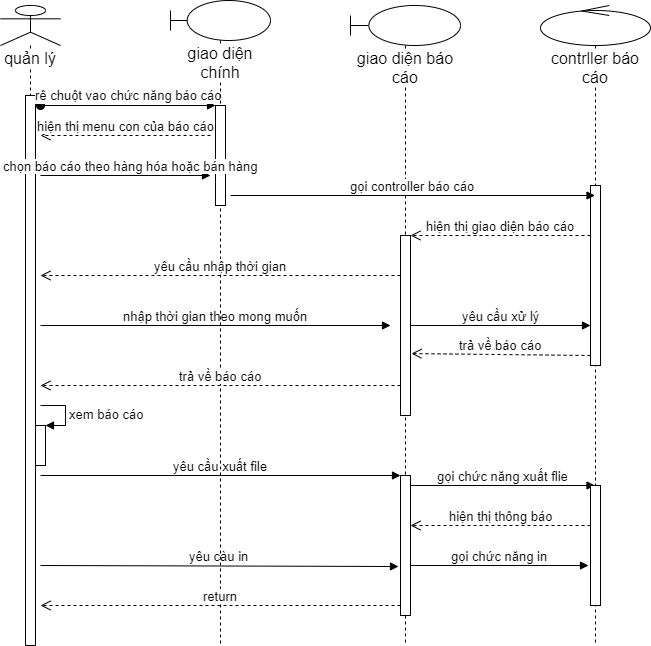

The diagram above was exported from draw.io. Its source (the exported page's mxGraphModel, read from the mxfile embedded in the PNG):
<mxGraphModel dx="868" dy="401" grid="1" gridSize="10" guides="1" tooltips="1" connect="1" arrows="1" fold="1" page="1" pageScale="1" pageWidth="1169" pageHeight="827" math="0" shadow="0">
  <root>
    <mxCell id="0" />
    <mxCell id="1" parent="0" />
    <mxCell id="LXpPz89LrwncR9z1F5To-1" value="quản lý" style="shape=umlLifeline;participant=umlActor;perimeter=lifelinePerimeter;whiteSpace=wrap;html=1;container=1;collapsible=0;recursiveResize=0;verticalAlign=top;spacingTop=36;labelBackgroundColor=#ffffff;outlineConnect=0;fontSize=16;" parent="1" vertex="1">
      <mxGeometry x="30" y="40" width="60" height="640" as="geometry" />
    </mxCell>
    <mxCell id="LXpPz89LrwncR9z1F5To-12" value="" style="html=1;points=[];perimeter=orthogonalPerimeter;fontSize=14;" parent="LXpPz89LrwncR9z1F5To-1" vertex="1">
      <mxGeometry x="25" y="90" width="10" height="550" as="geometry" />
    </mxCell>
    <mxCell id="LXpPz89LrwncR9z1F5To-23" value="nhập thời gian theo mong muốn" style="html=1;verticalAlign=bottom;endArrow=block;fontSize=13;" parent="LXpPz89LrwncR9z1F5To-1" edge="1">
      <mxGeometry width="80" relative="1" as="geometry">
        <mxPoint x="40" y="320" as="sourcePoint" />
        <mxPoint x="390" y="320" as="targetPoint" />
      </mxGeometry>
    </mxCell>
    <mxCell id="LXpPz89LrwncR9z1F5To-27" value="" style="html=1;points=[];perimeter=orthogonalPerimeter;fontSize=13;" parent="LXpPz89LrwncR9z1F5To-1" vertex="1">
      <mxGeometry x="35" y="420" width="10" height="40" as="geometry" />
    </mxCell>
    <mxCell id="LXpPz89LrwncR9z1F5To-28" value="xem báo cáo" style="edgeStyle=orthogonalEdgeStyle;html=1;align=left;spacingLeft=2;endArrow=block;rounded=0;entryX=1;entryY=0;fontSize=13;" parent="LXpPz89LrwncR9z1F5To-1" target="LXpPz89LrwncR9z1F5To-27" edge="1">
      <mxGeometry relative="1" as="geometry">
        <mxPoint x="40" y="400" as="sourcePoint" />
        <Array as="points">
          <mxPoint x="65" y="400" />
        </Array>
      </mxGeometry>
    </mxCell>
    <mxCell id="LXpPz89LrwncR9z1F5To-29" value="yêu cầu xuất file" style="html=1;verticalAlign=bottom;endArrow=block;fontSize=13;" parent="LXpPz89LrwncR9z1F5To-1" edge="1">
      <mxGeometry width="80" relative="1" as="geometry">
        <mxPoint x="40" y="470" as="sourcePoint" />
        <mxPoint x="400" y="470" as="targetPoint" />
      </mxGeometry>
    </mxCell>
    <mxCell id="LXpPz89LrwncR9z1F5To-34" value="yêu càu in" style="html=1;verticalAlign=bottom;endArrow=block;fontSize=13;entryX=-0.2;entryY=0.65;entryDx=0;entryDy=0;entryPerimeter=0;" parent="LXpPz89LrwncR9z1F5To-1" target="LXpPz89LrwncR9z1F5To-30" edge="1">
      <mxGeometry width="80" relative="1" as="geometry">
        <mxPoint x="40" y="560" as="sourcePoint" />
        <mxPoint x="120" y="560" as="targetPoint" />
      </mxGeometry>
    </mxCell>
    <mxCell id="LXpPz89LrwncR9z1F5To-2" value="giao diện báo cáo" style="shape=umlLifeline;participant=umlBoundary;perimeter=lifelinePerimeter;whiteSpace=wrap;html=1;container=1;collapsible=0;recursiveResize=0;verticalAlign=top;spacingTop=36;labelBackgroundColor=#ffffff;outlineConnect=0;fontSize=16;" parent="1" vertex="1">
      <mxGeometry x="380" y="40" width="110" height="640" as="geometry" />
    </mxCell>
    <mxCell id="LXpPz89LrwncR9z1F5To-6" value="&lt;font style=&quot;font-size: 13px&quot;&gt;rê chuột vao chức năng báo cáo&lt;/font&gt;" style="html=1;verticalAlign=bottom;startArrow=oval;endArrow=block;startSize=8;fontSize=16;" parent="LXpPz89LrwncR9z1F5To-2" target="LXpPz89LrwncR9z1F5To-5" edge="1">
      <mxGeometry relative="1" as="geometry">
        <mxPoint x="-310" y="100" as="sourcePoint" />
      </mxGeometry>
    </mxCell>
    <mxCell id="LXpPz89LrwncR9z1F5To-19" value="" style="html=1;points=[];perimeter=orthogonalPerimeter;fontSize=13;" parent="LXpPz89LrwncR9z1F5To-2" vertex="1">
      <mxGeometry x="50" y="230" width="10" height="180" as="geometry" />
    </mxCell>
    <mxCell id="LXpPz89LrwncR9z1F5To-24" value="yêu cầu xử lý" style="html=1;verticalAlign=bottom;endArrow=block;fontSize=13;" parent="LXpPz89LrwncR9z1F5To-2" source="LXpPz89LrwncR9z1F5To-19" edge="1">
      <mxGeometry width="80" relative="1" as="geometry">
        <mxPoint x="-320" y="280" as="sourcePoint" />
        <mxPoint x="240" y="320" as="targetPoint" />
      </mxGeometry>
    </mxCell>
    <mxCell id="LXpPz89LrwncR9z1F5To-30" value="" style="html=1;points=[];perimeter=orthogonalPerimeter;fontSize=13;" parent="LXpPz89LrwncR9z1F5To-2" vertex="1">
      <mxGeometry x="50" y="470" width="10" height="140" as="geometry" />
    </mxCell>
    <mxCell id="LXpPz89LrwncR9z1F5To-31" value="gọi chức năng xuất flie" style="html=1;verticalAlign=bottom;endArrow=block;fontSize=13;" parent="LXpPz89LrwncR9z1F5To-2" target="LXpPz89LrwncR9z1F5To-3" edge="1">
      <mxGeometry width="80" relative="1" as="geometry">
        <mxPoint x="60" y="480" as="sourcePoint" />
        <mxPoint x="140" y="480" as="targetPoint" />
      </mxGeometry>
    </mxCell>
    <mxCell id="LXpPz89LrwncR9z1F5To-35" value="gọi chức năng in" style="html=1;verticalAlign=bottom;endArrow=block;fontSize=13;" parent="LXpPz89LrwncR9z1F5To-2" edge="1">
      <mxGeometry width="80" relative="1" as="geometry">
        <mxPoint x="60" y="560" as="sourcePoint" />
        <mxPoint x="238" y="560" as="targetPoint" />
      </mxGeometry>
    </mxCell>
    <mxCell id="LXpPz89LrwncR9z1F5To-3" value="contrller báo cáo" style="shape=umlLifeline;participant=umlControl;perimeter=lifelinePerimeter;whiteSpace=wrap;html=1;container=1;collapsible=0;recursiveResize=0;verticalAlign=top;spacingTop=36;labelBackgroundColor=#ffffff;outlineConnect=0;fontSize=16;" parent="1" vertex="1">
      <mxGeometry x="570" y="40" width="110" height="640" as="geometry" />
    </mxCell>
    <mxCell id="LXpPz89LrwncR9z1F5To-17" value="" style="html=1;points=[];perimeter=orthogonalPerimeter;fontSize=13;" parent="LXpPz89LrwncR9z1F5To-3" vertex="1">
      <mxGeometry x="50" y="180" width="10" height="180" as="geometry" />
    </mxCell>
    <mxCell id="LXpPz89LrwncR9z1F5To-33" value="" style="html=1;points=[];perimeter=orthogonalPerimeter;fontSize=13;" parent="LXpPz89LrwncR9z1F5To-3" vertex="1">
      <mxGeometry x="50" y="480" width="10" height="120" as="geometry" />
    </mxCell>
    <mxCell id="LXpPz89LrwncR9z1F5To-7" value="giao diện chính" style="shape=umlLifeline;participant=umlBoundary;perimeter=lifelinePerimeter;whiteSpace=wrap;html=1;container=1;collapsible=0;recursiveResize=0;verticalAlign=top;spacingTop=36;labelBackgroundColor=#ffffff;outlineConnect=0;fontSize=16;" parent="1" vertex="1">
      <mxGeometry x="200" y="35" width="100" height="645" as="geometry" />
    </mxCell>
    <mxCell id="LXpPz89LrwncR9z1F5To-16" value="gọi controller báo cáo" style="html=1;verticalAlign=bottom;endArrow=block;fontSize=13;" parent="LXpPz89LrwncR9z1F5To-7" target="LXpPz89LrwncR9z1F5To-3" edge="1">
      <mxGeometry width="80" relative="1" as="geometry">
        <mxPoint x="60" y="195" as="sourcePoint" />
        <mxPoint x="230" y="195" as="targetPoint" />
      </mxGeometry>
    </mxCell>
    <mxCell id="LXpPz89LrwncR9z1F5To-5" value="" style="html=1;points=[];perimeter=orthogonalPerimeter;fontSize=16;" parent="1" vertex="1">
      <mxGeometry x="245" y="140" width="10" height="100" as="geometry" />
    </mxCell>
    <mxCell id="LXpPz89LrwncR9z1F5To-13" value="hiện thị menu con của báo cáo" style="html=1;verticalAlign=bottom;endArrow=open;dashed=1;endSize=8;fontSize=13;" parent="1" edge="1">
      <mxGeometry relative="1" as="geometry">
        <mxPoint x="240" y="170" as="sourcePoint" />
        <mxPoint x="70" y="170" as="targetPoint" />
      </mxGeometry>
    </mxCell>
    <mxCell id="LXpPz89LrwncR9z1F5To-15" value="chọn báo cáo theo hàng hóa hoặc bán hàng" style="html=1;verticalAlign=bottom;endArrow=block;fontSize=13;" parent="1" edge="1">
      <mxGeometry x="0.0588" width="80" relative="1" as="geometry">
        <mxPoint x="70" y="210" as="sourcePoint" />
        <mxPoint x="240" y="210" as="targetPoint" />
        <mxPoint as="offset" />
      </mxGeometry>
    </mxCell>
    <mxCell id="LXpPz89LrwncR9z1F5To-18" value="hiện thị giao diện báo cáo" style="html=1;verticalAlign=bottom;endArrow=open;dashed=1;endSize=8;fontSize=13;" parent="1" edge="1">
      <mxGeometry relative="1" as="geometry">
        <mxPoint x="620" y="270" as="sourcePoint" />
        <mxPoint x="440" y="270" as="targetPoint" />
      </mxGeometry>
    </mxCell>
    <mxCell id="LXpPz89LrwncR9z1F5To-20" value="yêu cầu nhập thời gian" style="html=1;verticalAlign=bottom;endArrow=open;dashed=1;endSize=8;fontSize=13;" parent="1" edge="1">
      <mxGeometry relative="1" as="geometry">
        <mxPoint x="430" y="310" as="sourcePoint" />
        <mxPoint x="70" y="310" as="targetPoint" />
      </mxGeometry>
    </mxCell>
    <mxCell id="LXpPz89LrwncR9z1F5To-25" value="trả về báo cáo" style="html=1;verticalAlign=bottom;endArrow=open;dashed=1;endSize=8;fontSize=13;entryX=1.1;entryY=0.656;entryDx=0;entryDy=0;entryPerimeter=0;" parent="1" target="LXpPz89LrwncR9z1F5To-19" edge="1">
      <mxGeometry relative="1" as="geometry">
        <mxPoint x="620" y="390" as="sourcePoint" />
        <mxPoint x="540" y="390" as="targetPoint" />
      </mxGeometry>
    </mxCell>
    <mxCell id="LXpPz89LrwncR9z1F5To-26" value="trả về báo cáo" style="html=1;verticalAlign=bottom;endArrow=open;dashed=1;endSize=8;fontSize=13;" parent="1" edge="1">
      <mxGeometry relative="1" as="geometry">
        <mxPoint x="430" y="420" as="sourcePoint" />
        <mxPoint x="70" y="420" as="targetPoint" />
      </mxGeometry>
    </mxCell>
    <mxCell id="LXpPz89LrwncR9z1F5To-32" value="hiện thị thông báo" style="html=1;verticalAlign=bottom;endArrow=open;dashed=1;endSize=8;fontSize=13;" parent="1" target="LXpPz89LrwncR9z1F5To-30" edge="1">
      <mxGeometry relative="1" as="geometry">
        <mxPoint x="620" y="560" as="sourcePoint" />
        <mxPoint x="540" y="560" as="targetPoint" />
      </mxGeometry>
    </mxCell>
    <mxCell id="LXpPz89LrwncR9z1F5To-37" value="return" style="html=1;verticalAlign=bottom;endArrow=open;dashed=1;endSize=8;fontSize=13;" parent="1" edge="1">
      <mxGeometry relative="1" as="geometry">
        <mxPoint x="430" y="640" as="sourcePoint" />
        <mxPoint x="70" y="640" as="targetPoint" />
      </mxGeometry>
    </mxCell>
  </root>
</mxGraphModel>